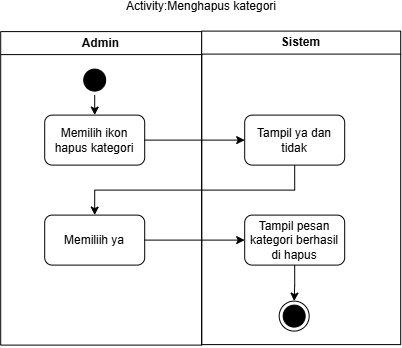

The diagram above was exported from draw.io. Its source (the exported page's mxGraphModel, read from the mxfile embedded in the PNG):
<mxGraphModel dx="851" dy="667" grid="1" gridSize="10" guides="1" tooltips="1" connect="1" arrows="1" fold="1" page="1" pageScale="1" pageWidth="850" pageHeight="1100" math="0" shadow="0">
  <root>
    <mxCell id="0" />
    <mxCell id="1" parent="0" />
    <mxCell id="0LtPxtzyw7cNHyAtDg3o-1" parent="1" style="swimlane;whiteSpace=wrap;html=1;" value="Admin" vertex="1">
      <mxGeometry height="313.5" width="201" x="226" y="66.5" as="geometry" />
    </mxCell>
    <mxCell id="0LtPxtzyw7cNHyAtDg3o-6" edge="1" parent="0LtPxtzyw7cNHyAtDg3o-1" style="edgeStyle=orthogonalEdgeStyle;rounded=0;orthogonalLoop=1;jettySize=auto;html=1;">
      <mxGeometry relative="1" as="geometry">
        <mxPoint x="93.75" y="339.5" as="sourcePoint" />
      </mxGeometry>
    </mxCell>
    <mxCell id="0LtPxtzyw7cNHyAtDg3o-7" edge="1" parent="0LtPxtzyw7cNHyAtDg3o-1" style="edgeStyle=orthogonalEdgeStyle;rounded=0;orthogonalLoop=1;jettySize=auto;html=1;">
      <mxGeometry relative="1" as="geometry">
        <mxPoint x="93.74999999999977" y="388.75" as="sourcePoint" />
      </mxGeometry>
    </mxCell>
    <mxCell id="0LtPxtzyw7cNHyAtDg3o-39" parent="0LtPxtzyw7cNHyAtDg3o-1" style="html=1;dashed=0;whiteSpace=wrap;rounded=1;" value="Memilih ikon hapus kategori" vertex="1">
      <mxGeometry height="50" width="100" x="44" y="83.5" as="geometry" />
    </mxCell>
    <mxCell id="8Qij3JQsvpVNEwTiSUc9-2" edge="1" parent="0LtPxtzyw7cNHyAtDg3o-1" source="0LtPxtzyw7cNHyAtDg3o-3" style="edgeStyle=none;html=1;entryX=0.5;entryY=0;entryDx=0;entryDy=0;">
      <mxGeometry relative="1" as="geometry">
        <mxPoint x="94" y="83.5" as="targetPoint" />
      </mxGeometry>
    </mxCell>
    <mxCell id="0LtPxtzyw7cNHyAtDg3o-3" parent="0LtPxtzyw7cNHyAtDg3o-1" style="ellipse;html=1;shape=startState;fillColor=#000000;strokeColor=#000000;" value="" vertex="1">
      <mxGeometry height="30" width="30" x="79" y="33.5" as="geometry" />
    </mxCell>
    <mxCell id="8Qij3JQsvpVNEwTiSUc9-8" parent="0LtPxtzyw7cNHyAtDg3o-1" style="html=1;dashed=0;whiteSpace=wrap;rounded=1;" value="Memiliih ya" vertex="1">
      <mxGeometry height="50" width="100" x="44" y="183.5" as="geometry" />
    </mxCell>
    <mxCell id="0LtPxtzyw7cNHyAtDg3o-10" parent="1" style="swimlane;whiteSpace=wrap;html=1;" value="Sistem" vertex="1">
      <mxGeometry height="313.5" width="199" x="427" y="66" as="geometry" />
    </mxCell>
    <mxCell id="0LtPxtzyw7cNHyAtDg3o-11" edge="1" parent="0LtPxtzyw7cNHyAtDg3o-10" style="edgeStyle=orthogonalEdgeStyle;rounded=0;orthogonalLoop=1;jettySize=auto;html=1;entryX=0.5;entryY=0;entryDx=0;entryDy=0;">
      <mxGeometry relative="1" as="geometry">
        <mxPoint x="100.00999999999999" y="320" as="sourcePoint" />
      </mxGeometry>
    </mxCell>
    <mxCell id="8Qij3JQsvpVNEwTiSUc9-7" parent="0LtPxtzyw7cNHyAtDg3o-10" style="html=1;dashed=0;whiteSpace=wrap;rounded=1;" value="Tampil ya dan tidak" vertex="1">
      <mxGeometry height="50" width="100" x="42.99000000000001" y="84" as="geometry" />
    </mxCell>
    <mxCell id="0LtPxtzyw7cNHyAtDg3o-54" parent="0LtPxtzyw7cNHyAtDg3o-10" style="html=1;dashed=0;whiteSpace=wrap;rounded=1;" value="Tampil pesan kategori berhasil di hapus" vertex="1">
      <mxGeometry height="50" width="100" x="42.98999999999998" y="184" as="geometry" />
    </mxCell>
    <mxCell id="0LtPxtzyw7cNHyAtDg3o-20" parent="0LtPxtzyw7cNHyAtDg3o-10" style="ellipse;html=1;shape=endState;fillColor=#000000;strokeColor=#000000;" value="" vertex="1">
      <mxGeometry height="30" width="30" x="77.47000000000001" y="270" as="geometry" />
    </mxCell>
    <mxCell id="0LtPxtzyw7cNHyAtDg3o-60" edge="1" parent="0LtPxtzyw7cNHyAtDg3o-10" source="0LtPxtzyw7cNHyAtDg3o-54" style="edgeStyle=orthogonalEdgeStyle;rounded=0;orthogonalLoop=1;jettySize=auto;html=1;entryX=0.5;entryY=0;entryDx=0;entryDy=0;" target="0LtPxtzyw7cNHyAtDg3o-20">
      <mxGeometry relative="1" as="geometry">
        <mxPoint x="92.99000000000001" y="324" as="targetPoint" />
      </mxGeometry>
    </mxCell>
    <mxCell id="0LtPxtzyw7cNHyAtDg3o-22" parent="1" style="text;html=1;whiteSpace=wrap;align=center;verticalAlign=middle;rounded=0;" value="Activity:Menghapus kategori" vertex="1">
      <mxGeometry height="10" width="290" x="282" y="36" as="geometry" />
    </mxCell>
    <mxCell id="0LtPxtzyw7cNHyAtDg3o-25" edge="1" parent="1" style="rounded=0;orthogonalLoop=1;jettySize=auto;html=1;entryX=0;entryY=0.5;entryDx=0;entryDy=0;">
      <mxGeometry relative="1" as="geometry">
        <mxPoint x="465.01" y="495" as="targetPoint" />
      </mxGeometry>
    </mxCell>
    <mxCell id="8Qij3JQsvpVNEwTiSUc9-9" edge="1" parent="1" source="0LtPxtzyw7cNHyAtDg3o-39" style="edgeStyle=none;html=1;" target="8Qij3JQsvpVNEwTiSUc9-7">
      <mxGeometry relative="1" as="geometry" />
    </mxCell>
    <mxCell id="8Qij3JQsvpVNEwTiSUc9-13" edge="1" parent="1" source="8Qij3JQsvpVNEwTiSUc9-7" style="edgeStyle=orthogonalEdgeStyle;html=1;exitX=0.5;exitY=1;exitDx=0;exitDy=0;entryX=0.5;entryY=0;entryDx=0;entryDy=0;rounded=0;curved=0;" target="8Qij3JQsvpVNEwTiSUc9-8">
      <mxGeometry relative="1" as="geometry" />
    </mxCell>
    <mxCell id="8Qij3JQsvpVNEwTiSUc9-14" edge="1" parent="1" source="8Qij3JQsvpVNEwTiSUc9-8" style="edgeStyle=none;html=1;entryX=0;entryY=0.5;entryDx=0;entryDy=0;" target="0LtPxtzyw7cNHyAtDg3o-54">
      <mxGeometry relative="1" as="geometry" />
    </mxCell>
  </root>
</mxGraphModel>